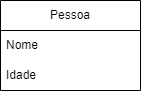

The diagram above was exported from draw.io. Its source (the exported page's mxGraphModel, read from the mxfile embedded in the PNG):
<mxGraphModel dx="308" dy="510" grid="1" gridSize="10" guides="1" tooltips="1" connect="1" arrows="1" fold="1" page="1" pageScale="1" pageWidth="827" pageHeight="1169" math="0" shadow="0">
  <root>
    <mxCell id="0" />
    <mxCell id="1" parent="0" />
    <mxCell id="2" value="Pessoa" style="swimlane;fontStyle=0;childLayout=stackLayout;horizontal=1;startSize=30;horizontalStack=0;resizeParent=1;resizeParentMax=0;resizeLast=0;collapsible=1;marginBottom=0;whiteSpace=wrap;html=1;" vertex="1" parent="1">
      <mxGeometry x="340" y="200" width="140" height="90" as="geometry" />
    </mxCell>
    <mxCell id="3" value="Nome" style="text;strokeColor=none;fillColor=none;align=left;verticalAlign=middle;spacingLeft=4;spacingRight=4;overflow=hidden;points=[[0,0.5],[1,0.5]];portConstraint=eastwest;rotatable=0;whiteSpace=wrap;html=1;" vertex="1" parent="2">
      <mxGeometry y="30" width="140" height="30" as="geometry" />
    </mxCell>
    <mxCell id="5" value="Idade" style="text;strokeColor=none;fillColor=none;align=left;verticalAlign=middle;spacingLeft=4;spacingRight=4;overflow=hidden;points=[[0,0.5],[1,0.5]];portConstraint=eastwest;rotatable=0;whiteSpace=wrap;html=1;" vertex="1" parent="2">
      <mxGeometry y="60" width="140" height="30" as="geometry" />
    </mxCell>
  </root>
</mxGraphModel>